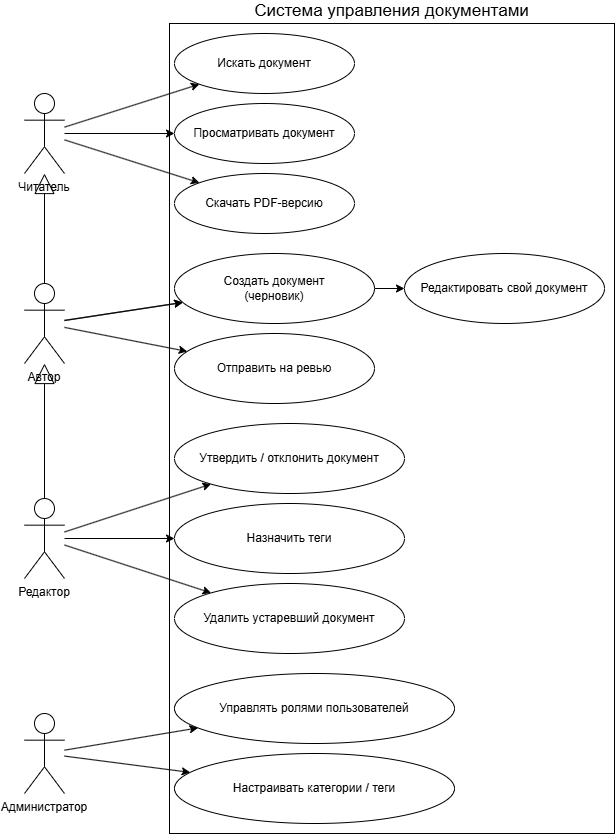

The diagram above was exported from draw.io. Its source (the exported page's mxGraphModel, read from the mxfile embedded in the PNG):
<mxGraphModel dx="2012" dy="1139" grid="1" gridSize="10" guides="1" tooltips="1" connect="1" arrows="1" fold="1" page="1" pageScale="1" pageWidth="827" pageHeight="1169" math="0" shadow="0">
  <root>
    <mxCell id="0" />
    <mxCell id="1" parent="0" />
    <mxCell id="t5u0ELixumf0YiwRcw9J-34" parent="1" style="shape=umlActor;verticalLabelPosition=bottom;verticalAlign=top;" value="Читатель" vertex="1">
      <mxGeometry height="80" width="40" x="40" y="150" as="geometry" />
    </mxCell>
    <mxCell id="t5u0ELixumf0YiwRcw9J-35" parent="1" style="shape=umlActor;verticalLabelPosition=bottom;verticalAlign=top;" value="Автор" vertex="1">
      <mxGeometry height="80" width="40" x="40" y="340" as="geometry" />
    </mxCell>
    <mxCell id="t5u0ELixumf0YiwRcw9J-36" parent="1" style="shape=umlActor;verticalLabelPosition=bottom;verticalAlign=top;" value="Редактор" vertex="1">
      <mxGeometry height="80" width="40" x="40" y="555" as="geometry" />
    </mxCell>
    <mxCell id="t5u0ELixumf0YiwRcw9J-37" parent="1" style="shape=umlActor;verticalLabelPosition=bottom;verticalAlign=top;" value="Администратор" vertex="1">
      <mxGeometry height="80" width="40" x="40" y="770" as="geometry" />
    </mxCell>
    <mxCell id="t5u0ELixumf0YiwRcw9J-38" parent="1" style="rounded=0;whiteSpace=wrap;html=1;align=center;labelPosition=center;verticalLabelPosition=top;verticalAlign=bottom;fontSize=17;" value="Система управления документами" vertex="1">
      <mxGeometry height="810" width="445" x="185" y="80" as="geometry" />
    </mxCell>
    <mxCell id="t5u0ELixumf0YiwRcw9J-39" parent="1" style="ellipse;whiteSpace=wrap;html=1;" value="Искать документ" vertex="1">
      <mxGeometry height="60" width="180" x="190" y="90" as="geometry" />
    </mxCell>
    <mxCell id="t5u0ELixumf0YiwRcw9J-40" parent="1" style="ellipse;whiteSpace=wrap;html=1;" value="Просматривать документ" vertex="1">
      <mxGeometry height="60" width="180" x="190" y="160" as="geometry" />
    </mxCell>
    <mxCell id="t5u0ELixumf0YiwRcw9J-41" parent="1" style="ellipse;whiteSpace=wrap;html=1;" value="Скачать PDF-версию" vertex="1">
      <mxGeometry height="60" width="180" x="190" y="230" as="geometry" />
    </mxCell>
    <mxCell id="t5u0ELixumf0YiwRcw9J-43" parent="1" style="ellipse;whiteSpace=wrap;html=1;" value="Редактировать свой документ" vertex="1">
      <mxGeometry height="70" width="200" x="420" y="310" as="geometry" />
    </mxCell>
    <mxCell id="t5u0ELixumf0YiwRcw9J-44" parent="1" style="ellipse;whiteSpace=wrap;html=1;" value="Отправить на ревью" vertex="1">
      <mxGeometry height="70" width="200" x="190" y="390" as="geometry" />
    </mxCell>
    <mxCell id="t5u0ELixumf0YiwRcw9J-45" parent="1" style="ellipse;whiteSpace=wrap;html=1;" value="Утвердить / отклонить документ" vertex="1">
      <mxGeometry height="70" width="230" x="190" y="480" as="geometry" />
    </mxCell>
    <mxCell id="t5u0ELixumf0YiwRcw9J-46" parent="1" style="ellipse;whiteSpace=wrap;html=1;" value="Назначить теги" vertex="1">
      <mxGeometry height="70" width="230" x="190" y="560" as="geometry" />
    </mxCell>
    <mxCell id="t5u0ELixumf0YiwRcw9J-47" parent="1" style="ellipse;whiteSpace=wrap;html=1;" value="Удалить устаревший документ" vertex="1">
      <mxGeometry height="70" width="230" x="190" y="640" as="geometry" />
    </mxCell>
    <mxCell id="t5u0ELixumf0YiwRcw9J-48" parent="1" style="ellipse;whiteSpace=wrap;html=1;" value="Управлять ролями пользователей" vertex="1">
      <mxGeometry height="70" width="280" x="190" y="730" as="geometry" />
    </mxCell>
    <mxCell id="t5u0ELixumf0YiwRcw9J-49" parent="1" style="ellipse;whiteSpace=wrap;html=1;" value="Настраивать категории / теги" vertex="1">
      <mxGeometry height="70" width="280" x="190" y="810" as="geometry" />
    </mxCell>
    <mxCell id="t5u0ELixumf0YiwRcw9J-50" edge="1" parent="1" source="t5u0ELixumf0YiwRcw9J-34" target="t5u0ELixumf0YiwRcw9J-39">
      <mxGeometry relative="1" as="geometry" />
    </mxCell>
    <mxCell id="t5u0ELixumf0YiwRcw9J-51" edge="1" parent="1" source="t5u0ELixumf0YiwRcw9J-34" target="t5u0ELixumf0YiwRcw9J-40">
      <mxGeometry relative="1" as="geometry" />
    </mxCell>
    <mxCell id="t5u0ELixumf0YiwRcw9J-52" edge="1" parent="1" source="t5u0ELixumf0YiwRcw9J-34" target="t5u0ELixumf0YiwRcw9J-41">
      <mxGeometry relative="1" as="geometry" />
    </mxCell>
    <mxCell id="t5u0ELixumf0YiwRcw9J-53" edge="1" parent="1" source="t5u0ELixumf0YiwRcw9J-35" target="t5u0ELixumf0YiwRcw9J-42">
      <mxGeometry relative="1" as="geometry" />
    </mxCell>
    <mxCell id="t5u0ELixumf0YiwRcw9J-54" edge="1" parent="1" source="t5u0ELixumf0YiwRcw9J-42" target="t5u0ELixumf0YiwRcw9J-43">
      <mxGeometry relative="1" as="geometry" />
    </mxCell>
    <mxCell id="t5u0ELixumf0YiwRcw9J-55" edge="1" parent="1" source="t5u0ELixumf0YiwRcw9J-35" target="t5u0ELixumf0YiwRcw9J-44">
      <mxGeometry relative="1" as="geometry" />
    </mxCell>
    <mxCell id="t5u0ELixumf0YiwRcw9J-56" edge="1" parent="1" source="t5u0ELixumf0YiwRcw9J-36" target="t5u0ELixumf0YiwRcw9J-45">
      <mxGeometry relative="1" as="geometry" />
    </mxCell>
    <mxCell id="t5u0ELixumf0YiwRcw9J-57" edge="1" parent="1" source="t5u0ELixumf0YiwRcw9J-36" target="t5u0ELixumf0YiwRcw9J-46">
      <mxGeometry relative="1" as="geometry" />
    </mxCell>
    <mxCell id="t5u0ELixumf0YiwRcw9J-58" edge="1" parent="1" source="t5u0ELixumf0YiwRcw9J-36" target="t5u0ELixumf0YiwRcw9J-47">
      <mxGeometry relative="1" as="geometry" />
    </mxCell>
    <mxCell id="t5u0ELixumf0YiwRcw9J-59" edge="1" parent="1" source="t5u0ELixumf0YiwRcw9J-37" target="t5u0ELixumf0YiwRcw9J-48">
      <mxGeometry relative="1" as="geometry" />
    </mxCell>
    <mxCell id="t5u0ELixumf0YiwRcw9J-60" edge="1" parent="1" source="t5u0ELixumf0YiwRcw9J-37" target="t5u0ELixumf0YiwRcw9J-49">
      <mxGeometry relative="1" as="geometry" />
    </mxCell>
    <mxCell id="t5u0ELixumf0YiwRcw9J-61" edge="1" parent="1" source="t5u0ELixumf0YiwRcw9J-35" style="endArrow=block;endFill=0;endSize=18;" target="t5u0ELixumf0YiwRcw9J-34">
      <mxGeometry relative="1" as="geometry" />
    </mxCell>
    <mxCell id="t5u0ELixumf0YiwRcw9J-62" edge="1" parent="1" source="t5u0ELixumf0YiwRcw9J-36" style="endArrow=block;endFill=0;endSize=18;" target="t5u0ELixumf0YiwRcw9J-35">
      <mxGeometry relative="1" as="geometry" />
    </mxCell>
    <mxCell id="t5u0ELixumf0YiwRcw9J-63" edge="1" parent="1" source="t5u0ELixumf0YiwRcw9J-35" target="t5u0ELixumf0YiwRcw9J-42" value="">
      <mxGeometry relative="1" as="geometry">
        <mxPoint x="80" y="369" as="sourcePoint" />
        <mxPoint x="522" y="341" as="targetPoint" />
      </mxGeometry>
    </mxCell>
    <mxCell id="t5u0ELixumf0YiwRcw9J-42" parent="1" style="ellipse;whiteSpace=wrap;html=1;" value="Создать документ&#10;(черновик)" vertex="1">
      <mxGeometry height="70" width="200" x="190" y="310" as="geometry" />
    </mxCell>
  </root>
</mxGraphModel>